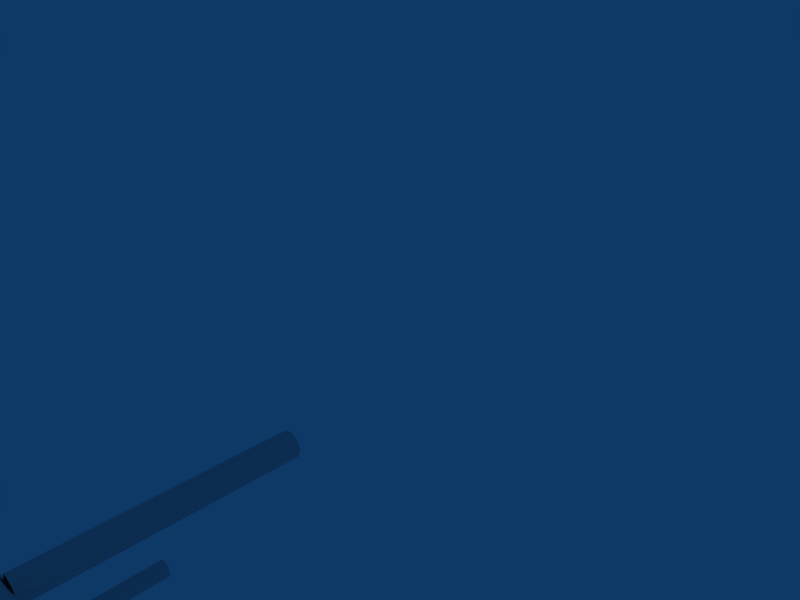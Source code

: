 # Source: neonarrow.blend  (saved by Blender 2.49.0; exported with 4.5.12 LTS)
import bpy
from mathutils import Matrix  # noqa: F401  (used for matrix-valued properties, if any)

bpy.ops.wm.read_factory_settings(use_empty=True)
scene = bpy.context.scene
scene.name = 'Scene'

# ---- collections
col_collection_1 = bpy.data.collections.new('Collection 1'); scene.collection.children.link(col_collection_1)

# ---- world
world_world = bpy.data.worlds.new('World'); scene.world = world_world
world_world.color = (0.05656, 0.2208, 0.4)
world_world.use_sun_shadow = False
world_world.sun_shadow_jitter_overblur = 0.0
world_world.cycles.sampling_method = 'MANUAL'
world_world.cycles.sample_map_resolution = 256

# ---- cameras
cam_camera = bpy.data.cameras.new('Camera')
cam_camera.passepartout_alpha = 0.2
cam_camera.clip_end = 100.0
cam_camera.lens = 35.0
cam_camera.ortho_scale = 7.314
cam_camera.show_passepartout = False
cam_camera.show_safe_areas = True
cam_camera.dof.focus_distance = 0.0
cam_camera.dof.aperture_fstop = 128.0

# ---- lights
light_spot = bpy.data.lights.new('Spot', 'POINT')
light_spot.transmission_factor = 0.0
light_spot.cutoff_distance = 30.0
light_spot.energy = 100.0
light_spot.shadow_buffer_clip_start = 1.001
light_spot.shadow_soft_size = 1.0
light_spot.shadow_maximum_resolution = 0.006
light_spot.use_absolute_resolution = True
light_spot.cycles.use_multiple_importance_sampling = False

# ---- meshes
me_tube = bpy.data.meshes.new('Tube')
me_tube.from_pydata([(43.44, -4.435, 13.95), (43.15, -3.728, 13.95), (43.44, -3.021, 13.95), (44.15, -2.728, 13.95), (44.85, -3.021, 13.95), (45.15, -3.728, 13.95), (44.85, -4.435, 13.95), (44.15, -4.728, 13.95), (43.02, -4.435, 14.96), (42.74, -3.728, 14.86), (43.02, -3.021, 14.96), (43.69, -2.728, 15.19), (44.35, -3.021, 15.42), (44.63, -3.728, 15.52), (44.35, -4.435, 15.42), (43.69, -4.728, 15.19), (42.19, -4.435, 15.76), (41.96, -3.728, 15.59), (42.19, -3.021, 15.76), (42.75, -2.728, 16.2), (43.3, -3.021, 16.63), (43.54, -3.728, 16.81), (43.3, -4.435, 16.63), (42.75, -4.728, 16.2), (40.73, -3.728, 15.99), (40.8, -4.435, 16.27), (40.8, -3.021, 16.27), (40.98, -2.728, 16.96), (41.15, -3.021, 17.64), (41.23, -3.728, 17.92), (41.15, -4.435, 17.64), (40.98, -4.728, 16.96), (37.6, -4.435, 16.48), (37.6, -3.728, 16.19), (37.6, -3.021, 16.48), (37.6, -2.728, 17.19), (37.61, -3.021, 17.89), (37.61, -3.728, 18.19), (37.61, -4.435, 17.89), (37.6, -4.728, 17.19), (15.99, -4.435, 15.32), (15.99, -3.728, 15.03), (15.99, -3.021, 15.32), (16.0, -2.728, 16.03), (16.0, -3.021, 16.74), (16.0, -3.728, 17.03), (16.0, -4.435, 16.74), (16.0, -4.728, 16.03), (-22.93, -4.435, 6.574), (-22.86, -3.728, 6.289), (-22.93, -3.021, 6.574), (-23.09, -2.728, 7.261), (-23.26, -3.021, 7.948), (-23.33, -3.728, 8.233), (-23.26, -4.435, 7.948), (-23.09, -4.728, 7.261), (-25.91, -4.435, 6.707), (-25.97, -3.728, 6.419), (-25.91, -3.021, 6.707), (-25.79, -2.728, 7.404), (-25.67, -3.021, 8.1), (-25.62, -3.728, 8.388), (-25.67, -4.435, 8.1), (-25.79, -4.728, 7.404), (-29.68, -3.728, 8.138), (-29.45, -4.435, 8.313), (-29.45, -3.021, 8.313), (-28.88, -2.728, 8.735), (-28.31, -3.021, 9.156), (-28.07, -3.728, 9.331), (-28.31, -4.435, 9.156), (-28.88, -4.728, 8.735), (-30.91, -3.728, 11.14), (-30.62, -4.435, 11.16), (-30.62, -3.021, 11.16), (-29.91, -2.728, 11.19), (-29.2, -3.021, 11.22), (-28.91, -3.728, 11.24), (-29.2, -4.435, 11.22), (-29.91, -4.728, 11.19), (-30.52, -3.728, 14.19), (-30.23, -4.435, 14.2), (-30.23, -3.021, 14.2), (-29.52, -2.728, 14.23), (-28.81, -3.021, 14.27), (-28.52, -3.728, 14.28), (-28.81, -4.435, 14.27), (-29.52, -4.728, 14.23), (-31.14, -3.728, 16.77), (-30.94, -4.435, 16.99), (-30.94, -3.021, 16.99), (-30.47, -2.728, 17.52), (-30.01, -3.021, 18.05), (-29.81, -3.728, 18.27), (-30.01, -4.435, 18.05), (-30.47, -4.728, 17.52), (-33.55, -4.435, 17.85), (-33.54, -3.728, 17.56), (-33.55, -3.021, 17.85), (-33.58, -2.728, 18.56), (-33.62, -3.021, 19.26), (-33.63, -3.728, 19.56), (-33.62, -4.435, 19.26), (-33.58, -4.728, 18.56), (-37.77, -4.435, 15.06), (-37.63, -3.728, 14.8), (-37.77, -3.021, 15.06), (-38.11, -2.728, 15.68), (-38.44, -3.021, 16.3), (-38.58, -3.728, 16.56), (-38.44, -4.435, 16.3), (-38.11, -4.728, 15.68), (-45.71, -4.435, 4.732), (-45.47, -3.728, 4.585), (-45.71, -3.021, 4.732), (-46.29, -2.728, 5.088), (-46.86, -3.021, 5.443), (-47.1, -3.728, 5.59), (-46.86, -4.435, 5.443), (-46.29, -4.728, 5.088), (-51.7, -4.435, -4.536), (-51.46, -3.728, -4.66), (-51.7, -3.021, -4.536), (-52.26, -2.728, -4.238), (-52.82, -3.021, -3.939), (-53.06, -3.728, -3.816), (-52.82, -4.435, -3.939), (-52.26, -4.728, -4.238), (-54.62, -4.435, -8.786), (-54.32, -3.728, -8.815), (-54.62, -3.021, -8.786), (-55.32, -2.728, -8.715), (-56.02, -3.021, -8.644), (-56.31, -3.728, -8.615), (-56.02, -4.435, -8.644), (-55.32, -4.728, -8.715), (-55.91, -4.728, -10.39), (-56.6, -4.435, -10.56), (-56.9, -3.728, -10.57), (-56.62, -3.021, -10.49), (-55.91, -2.728, -10.39), (-55.23, -3.021, -10.22), (-54.94, -3.728, -10.15), (-55.23, -4.435, -10.22), (-54.61, -4.728, -11.6), (-55.2, -4.435, -11.99), (-55.44, -3.728, -12.15), (-55.2, -3.021, -11.99), (-54.61, -2.728, -11.6), (-54.02, -3.021, -11.21), (-53.77, -3.728, -11.05), (-54.02, -4.435, -11.21), (-49.82, -4.728, -14.14), (-50.18, -4.435, -14.67), (-50.33, -3.728, -14.89), (-50.18, -3.021, -14.67), (-49.82, -2.728, -14.14), (-49.46, -3.021, -13.62), (-49.31, -3.728, -13.4), (-49.46, -4.435, -13.62), (-40.19, -4.728, -19.62), (-40.54, -4.435, -20.2), (-40.68, -3.728, -20.44), (-40.54, -3.021, -20.2), (-40.19, -2.728, -19.62), (-39.84, -3.021, -19.04), (-39.7, -3.728, -18.79), (-39.84, -4.435, -19.04), (-28.02, -4.728, -25.19), (-28.03, -4.435, -25.9), (-28.04, -3.728, -26.19), (-28.03, -3.021, -25.9), (-28.02, -2.728, -25.19), (-28.01, -3.021, -24.49), (-28.01, -3.728, -24.19), (-28.01, -4.435, -24.49), (-22.68, -4.728, -25.64), (-22.38, -4.435, -26.28), (-22.26, -3.728, -26.54), (-22.38, -3.021, -26.28), (-22.68, -2.728, -25.64), (-22.98, -3.021, -25.0), (-23.1, -3.728, -24.73), (-22.98, -4.435, -25.0), (-20.41, -4.728, -23.27), (-19.75, -4.435, -23.52), (-19.48, -3.728, -23.62), (-19.75, -3.021, -23.52), (-20.41, -2.728, -23.27), (-21.07, -3.021, -23.02), (-21.07, -4.435, -23.02), (-21.35, -3.728, -22.91), (-21.1, -4.728, -19.92), (-20.45, -4.435, -19.62), (-20.19, -3.728, -19.5), (-20.45, -3.021, -19.62), (-21.1, -2.728, -19.92), (-21.74, -3.021, -20.22), (-21.74, -4.435, -20.22), (-22.0, -3.728, -20.34), (-22.86, -4.728, -17.41), (-22.22, -4.435, -17.11), (-21.95, -3.728, -16.98), (-22.22, -3.021, -17.11), (-22.86, -2.728, -17.41), (-23.5, -3.021, -17.7), (-23.5, -4.435, -17.7), (-23.76, -3.728, -17.83), (-23.08, -4.728, -14.75), (-22.39, -4.435, -14.86), (-22.1, -3.728, -14.91), (-22.39, -3.021, -14.86), (-23.08, -2.728, -14.75), (-23.78, -3.021, -14.64), (-23.78, -4.435, -14.64), (-24.07, -3.728, -14.6), (-20.97, -4.728, -12.14), (-20.54, -4.435, -12.7), (-20.36, -3.728, -12.93), (-20.54, -3.021, -12.7), (-20.97, -2.728, -12.14), (-21.4, -3.021, -11.58), (-21.58, -3.728, -11.35), (-21.4, -4.435, -11.58), (-18.65, -4.728, -10.76), (-18.48, -4.435, -11.44), (-18.4, -3.728, -11.73), (-18.48, -3.021, -11.44), (-18.65, -2.728, -10.76), (-18.82, -3.021, -10.07), (-18.89, -3.728, -9.786), (-18.82, -4.435, -10.07), (16.0, -4.728, -7.419), (16.0, -4.435, -8.127), (16.0, -3.728, -8.419), (16.0, -3.021, -8.127), (16.0, -2.728, -7.419), (15.99, -3.021, -6.712), (15.99, -3.728, -6.419), (15.99, -4.435, -6.712), (37.6, -4.728, -8.574), (37.61, -4.435, -9.281), (37.61, -3.728, -9.574), (37.61, -3.021, -9.281), (37.6, -2.728, -8.574), (37.6, -3.021, -7.867), (37.6, -3.728, -7.574), (37.6, -4.435, -7.867), (40.98, -4.728, -8.344), (41.15, -4.435, -9.029), (41.23, -3.728, -9.312), (41.15, -3.021, -9.029), (40.98, -2.728, -8.344), (40.8, -3.021, -7.66), (40.8, -4.435, -7.66), (40.73, -3.728, -7.376), (42.75, -4.728, -7.587), (43.3, -4.435, -8.02), (43.54, -3.728, -8.2), (43.3, -3.021, -8.02), (42.75, -2.728, -7.587), (42.19, -3.021, -7.153), (41.96, -3.728, -6.974), (42.19, -4.435, -7.153), (43.69, -4.728, -6.577), (44.35, -4.435, -6.809), (44.63, -3.728, -6.906), (44.35, -3.021, -6.809), (43.69, -2.728, -6.577), (43.02, -3.021, -6.344), (42.74, -3.728, -6.248), (43.02, -4.435, -6.344), (44.15, -4.728, -5.337), (44.85, -4.435, -5.337), (45.15, -3.728, -5.337), (44.85, -3.021, -5.337), (44.15, -2.728, -5.337), (43.44, -3.021, -5.337), (43.15, -3.728, -5.337), (43.44, -4.435, -5.337), (44.15, -4.728, 4.306), (44.85, -4.435, 4.306), (45.15, -3.728, 4.306), (44.85, -3.021, 4.306), (44.15, -2.728, 4.306), (43.44, -3.021, 4.306), (43.15, -3.728, 4.306), (43.44, -4.435, 4.306), (39.17, 6.471, -8.766), (39.02, 6.471, -8.418), (39.17, 6.471, -8.069), (39.51, 6.471, -7.925), (39.86, 6.471, -8.069), (40.01, 6.471, -8.418), (39.86, 6.471, -8.766), (39.51, 6.471, -8.91), (39.17, -2.743, -8.766), (39.02, -2.743, -8.418), (39.17, -2.743, -8.069), (39.51, -2.743, -7.925), (39.86, -2.743, -8.069), (40.01, -2.743, -8.418), (39.86, -2.743, -8.766), (39.51, -2.743, -8.91), (39.66, -2.743, 16.51), (40.0, -2.743, 16.66), (40.15, -2.743, 17.0), (40.0, -2.743, 17.35), (39.66, -2.743, 17.5), (39.31, -2.743, 17.35), (39.16, -2.743, 17.0), (39.31, -2.743, 16.66), (39.66, 6.471, 16.51), (40.0, 6.471, 16.66), (40.15, 6.471, 17.0), (40.0, 6.471, 17.35), (39.66, 6.471, 17.5), (39.31, 6.471, 17.35), (39.16, 6.471, 17.0), (39.31, 6.471, 16.66), (12.05, 6.471, 14.96), (11.9, 6.471, 15.31), (12.05, 6.471, 15.66), (12.4, 6.471, 15.8), (12.75, 6.471, 15.66), (12.89, 6.471, 15.31), (12.75, 6.471, 14.96), (12.4, 6.471, 14.82), (12.05, -2.743, 14.96), (11.9, -2.743, 15.31), (12.05, -2.743, 15.66), (12.4, -2.743, 15.8), (12.75, -2.743, 15.66), (12.89, -2.743, 15.31), (12.75, -2.743, 14.96), (12.4, -2.743, 14.82), (-14.29, -2.743, 8.743), (-13.95, -2.743, 8.888), (-13.8, -2.743, 9.236), (-13.95, -2.743, 9.585), (-14.29, -2.743, 9.729), (-14.64, -2.743, 9.585), (-14.79, -2.743, 9.236), (-14.64, -2.743, 8.888), (-14.29, 6.471, 8.743), (-13.95, 6.471, 8.888), (-13.8, 6.471, 9.236), (-13.95, 6.471, 9.585), (-14.29, 6.471, 9.729), (-14.64, 6.471, 9.585), (-14.79, 6.471, 9.236), (-14.64, 6.471, 8.888), (-12.95, 6.471, -10.6), (-13.09, 6.471, -10.25), (-12.95, 6.471, -9.905), (-12.6, 6.471, -9.761), (-12.25, 6.471, -9.905), (-12.11, 6.471, -10.25), (-12.25, 6.471, -10.6), (-12.6, 6.471, -10.75), (-12.95, -2.743, -10.6), (-13.09, -2.743, -10.25), (-12.95, -2.743, -9.905), (-12.6, -2.743, -9.761), (-12.25, -2.743, -9.905), (-12.11, -2.743, -10.25), (-12.25, -2.743, -10.6), (-12.6, -2.743, -10.75), (-32.23, -2.743, 17.5), (-31.88, -2.743, 17.64), (-31.74, -2.743, 17.99), (-31.88, -2.743, 18.34), (-32.23, -2.743, 18.49), (-32.58, -2.743, 18.34), (-32.72, -2.743, 17.99), (-32.58, -2.743, 17.64), (-32.23, 6.471, 17.5), (-31.88, 6.471, 17.64), (-31.74, 6.471, 17.99), (-31.88, 6.471, 18.34), (-32.23, 6.471, 18.49), (-32.58, 6.471, 18.34), (-32.72, 6.471, 17.99), (-32.58, 6.471, 17.64), (-26.22, 6.471, -26.0), (-26.37, 6.471, -25.65), (-26.22, 6.471, -25.3), (-25.88, 6.471, -25.16), (-25.53, 6.471, -25.3), (-25.38, 6.471, -25.65), (-25.53, 6.471, -26.0), (-25.88, 6.471, -26.14), (-26.22, -2.743, -26.0), (-26.37, -2.743, -25.65), (-26.22, -2.743, -25.3), (-25.88, -2.743, -25.16), (-25.53, -2.743, -25.3), (-25.38, -2.743, -25.65), (-25.53, -2.743, -26.0), (-25.88, -2.743, -26.14), (-51.3, -2.743, -14.14), (-50.95, -2.743, -13.99), (-50.8, -2.743, -13.64), (-50.95, -2.743, -13.29), (-51.3, -2.743, -13.15), (-51.65, -2.743, -13.29), (-51.79, -2.743, -13.64), (-51.65, -2.743, -13.99), (-51.3, 6.471, -14.14), (-50.95, 6.471, -13.99), (-50.8, 6.471, -13.64), (-50.95, 6.471, -13.29), (-51.3, 6.471, -13.15), (-51.65, 6.471, -13.29), (-51.79, 6.471, -13.64), (-51.65, 6.471, -13.99), (-50.8, 6.471, -1.563), (-50.94, 6.471, -1.215), (-50.8, 6.471, -0.8665), (-50.45, 6.471, -0.7222), (-50.1, 6.471, -0.8665), (-49.96, 6.471, -1.215), (-50.1, 6.471, -1.563), (-50.45, 6.471, -1.708), (-50.8, -2.743, -1.563), (-50.94, -2.743, -1.215), (-50.8, -2.743, -0.8665), (-50.45, -2.743, -0.7222), (-50.1, -2.743, -0.8665), (-49.96, -2.743, -1.215), (-50.1, -2.743, -1.563), (-50.45, -2.743, -1.708)], [], [(423, 431, 424), (423, 424, 416), (422, 430, 431), (422, 431, 423), (421, 429, 430), (421, 430, 422), (420, 428, 429), (420, 429, 421), (419, 427, 428), (419, 428, 420), (418, 426, 427), (418, 427, 419), (417, 425, 426), (417, 426, 418), (416, 424, 425), (416, 425, 417), (415, 407, 406), (415, 406, 414), (414, 406, 405), (414, 405, 413), (413, 405, 404), (413, 404, 412), (412, 404, 403), (412, 403, 411), (411, 403, 402), (411, 402, 410), (410, 402, 401), (410, 401, 409), (409, 401, 400), (409, 400, 408), (408, 400, 407), (408, 407, 415), (391, 399, 392), (391, 392, 384), (390, 398, 399), (390, 399, 391), (389, 397, 398), (389, 398, 390), (388, 396, 397), (388, 397, 389), (387, 395, 396), (387, 396, 388), (386, 394, 395), (386, 395, 387), (385, 393, 394), (385, 394, 386), (384, 392, 393), (384, 393, 385), (383, 375, 374), (383, 374, 382), (382, 374, 373), (382, 373, 381), (381, 373, 372), (381, 372, 380), (380, 372, 371), (380, 371, 379), (379, 371, 370), (379, 370, 378), (378, 370, 369), (378, 369, 377), (377, 369, 368), (377, 368, 376), (376, 368, 375), (376, 375, 383), (359, 367, 360), (359, 360, 352), (358, 366, 367), (358, 367, 359), (357, 365, 366), (357, 366, 358), (356, 364, 365), (356, 365, 357), (355, 363, 364), (355, 364, 356), (354, 362, 363), (354, 363, 355), (353, 361, 362), (353, 362, 354), (352, 360, 361), (352, 361, 353), (351, 343, 342), (351, 342, 350), (350, 342, 341), (350, 341, 349), (349, 341, 340), (349, 340, 348), (348, 340, 339), (348, 339, 347), (347, 339, 338), (347, 338, 346), (346, 338, 337), (346, 337, 345), (345, 337, 336), (345, 336, 344), (344, 336, 343), (344, 343, 351), (327, 335, 328), (327, 328, 320), (326, 334, 335), (326, 335, 327), (325, 333, 334), (325, 334, 326), (324, 332, 333), (324, 333, 325), (323, 331, 332), (323, 332, 324), (322, 330, 331), (322, 331, 323), (321, 329, 330), (321, 330, 322), (320, 328, 329), (320, 329, 321), (319, 311, 310), (319, 310, 318), (318, 310, 309), (318, 309, 317), (317, 309, 308), (317, 308, 316), (316, 308, 307), (316, 307, 315), (315, 307, 306), (315, 306, 314), (314, 306, 305), (314, 305, 313), (313, 305, 304), (313, 304, 312), (312, 304, 311), (312, 311, 319), (295, 303, 296), (295, 296, 288), (294, 302, 303), (294, 303, 295), (293, 301, 302), (293, 302, 294), (292, 300, 301), (292, 301, 293), (291, 299, 300), (291, 300, 292), (290, 298, 299), (290, 299, 291), (289, 297, 298), (289, 298, 290), (288, 296, 297), (288, 297, 289), (287, 278, 279), (287, 286, 278), (286, 277, 278), (286, 285, 277), (285, 276, 277), (285, 284, 276), (284, 275, 276), (284, 283, 275), (283, 274, 275), (283, 282, 274), (282, 273, 274), (282, 281, 273), (281, 272, 273), (281, 280, 272), (279, 280, 287), (279, 272, 280), (278, 271, 279), (278, 270, 271), (277, 269, 278), (278, 269, 270), (276, 268, 277), (277, 268, 269), (275, 267, 276), (276, 267, 268), (274, 266, 275), (275, 266, 267), (273, 266, 274), (273, 265, 266), (272, 265, 273), (272, 264, 265), (279, 264, 272), (279, 271, 264), (270, 263, 271), (270, 262, 263), (269, 261, 270), (270, 261, 262), (268, 260, 269), (269, 260, 261), (267, 259, 268), (268, 259, 260), (266, 258, 267), (267, 258, 259), (265, 258, 266), (265, 257, 258), (264, 257, 265), (264, 256, 257), (271, 256, 264), (271, 263, 256), (262, 254, 263), (262, 255, 254), (261, 253, 262), (262, 253, 255), (260, 252, 261), (261, 252, 253), (259, 251, 260), (260, 251, 252), (258, 250, 259), (259, 250, 251), (257, 250, 258), (257, 249, 250), (256, 249, 257), (256, 248, 249), (263, 248, 256), (263, 254, 248), (255, 247, 254), (255, 246, 247), (253, 245, 255), (255, 245, 246), (252, 244, 253), (253, 244, 245), (251, 243, 252), (252, 243, 244), (250, 242, 251), (251, 242, 243), (249, 242, 250), (249, 241, 242), (248, 241, 249), (248, 240, 241), (254, 240, 248), (254, 247, 240), (246, 239, 247), (246, 238, 239), (245, 237, 246), (246, 237, 238), (244, 236, 245), (245, 236, 237), (243, 235, 244), (244, 235, 236), (242, 234, 243), (243, 234, 235), (241, 234, 242), (241, 233, 234), (240, 233, 241), (240, 232, 233), (247, 232, 240), (247, 239, 232), (238, 231, 239), (238, 230, 231), (237, 229, 238), (238, 229, 230), (236, 228, 237), (237, 228, 229), (235, 227, 236), (236, 227, 228), (234, 226, 235), (235, 226, 227), (233, 226, 234), (233, 225, 226), (232, 225, 233), (232, 224, 225), (239, 224, 232), (239, 231, 224), (230, 222, 231), (231, 222, 223), (229, 222, 230), (229, 221, 222), (228, 221, 229), (228, 220, 221), (227, 220, 228), (227, 219, 220), (226, 219, 227), (226, 218, 219), (225, 217, 226), (226, 217, 218), (224, 216, 225), (225, 216, 217), (231, 223, 224), (224, 223, 216), (222, 214, 223), (222, 215, 214), (221, 213, 222), (222, 213, 215), (220, 212, 221), (221, 212, 213), (219, 211, 220), (220, 211, 212), (218, 210, 219), (219, 210, 211), (217, 210, 218), (217, 209, 210), (216, 209, 217), (216, 208, 209), (223, 208, 216), (223, 214, 208), (215, 206, 214), (215, 207, 206), (213, 205, 215), (215, 205, 207), (212, 204, 213), (213, 204, 205), (211, 203, 212), (212, 203, 204), (210, 202, 211), (211, 202, 203), (209, 202, 210), (209, 201, 202), (208, 201, 209), (208, 200, 201), (214, 200, 208), (214, 206, 200), (207, 199, 206), (206, 199, 198), (205, 199, 207), (205, 197, 199), (204, 197, 205), (204, 196, 197), (203, 196, 204), (203, 195, 196), (202, 195, 203), (202, 194, 195), (201, 193, 202), (202, 193, 194), (200, 192, 201), (201, 192, 193), (206, 198, 200), (200, 198, 192), (199, 191, 198), (198, 191, 190), (197, 191, 199), (197, 189, 191), (196, 189, 197), (196, 188, 189), (195, 188, 196), (195, 187, 188), (194, 187, 195), (194, 186, 187), (193, 185, 194), (194, 185, 186), (192, 184, 193), (193, 184, 185), (198, 190, 192), (192, 190, 184), (191, 183, 190), (191, 182, 183), (189, 181, 191), (191, 181, 182), (188, 180, 189), (189, 180, 181), (187, 179, 188), (188, 179, 180), (186, 178, 187), (187, 178, 179), (185, 178, 186), (185, 177, 178), (184, 177, 185), (184, 176, 177), (190, 176, 184), (190, 183, 176), (182, 175, 183), (182, 174, 175), (181, 173, 182), (182, 173, 174), (180, 172, 181), (181, 172, 173), (179, 171, 180), (180, 171, 172), (178, 170, 179), (179, 170, 171), (177, 170, 178), (177, 169, 170), (176, 169, 177), (176, 168, 169), (183, 168, 176), (183, 175, 168), (174, 167, 175), (174, 166, 167), (173, 165, 174), (174, 165, 166), (172, 164, 173), (173, 164, 165), (171, 163, 172), (172, 163, 164), (170, 162, 171), (171, 162, 163), (169, 162, 170), (169, 161, 162), (168, 161, 169), (168, 160, 161), (175, 160, 168), (175, 167, 160), (166, 158, 167), (167, 158, 159), (165, 158, 166), (165, 157, 158), (164, 157, 165), (164, 156, 157), (163, 156, 164), (163, 155, 156), (162, 155, 163), (162, 154, 155), (161, 153, 162), (162, 153, 154), (160, 152, 161), (161, 152, 153), (167, 159, 160), (160, 159, 152), (158, 150, 159), (159, 150, 151), (157, 150, 158), (157, 149, 150), (156, 149, 157), (156, 148, 149), (155, 148, 156), (155, 147, 148), (154, 147, 155), (154, 146, 147), (153, 145, 154), (154, 145, 146), (152, 144, 153), (153, 144, 145), (159, 151, 152), (152, 151, 144), (150, 142, 151), (151, 142, 143), (149, 142, 150), (149, 141, 142), (148, 141, 149), (148, 140, 141), (147, 140, 148), (147, 139, 140), (146, 139, 147), (146, 138, 139), (145, 137, 146), (146, 137, 138), (144, 136, 145), (145, 136, 137), (151, 143, 144), (144, 143, 136), (128, 135, 143), (135, 136, 143), (135, 134, 136), (134, 137, 136), (134, 133, 137), (133, 138, 137), (133, 132, 139), (133, 139, 138), (132, 131, 140), (132, 140, 139), (131, 130, 141), (131, 141, 140), (130, 129, 142), (130, 142, 141), (129, 128, 142), (128, 143, 142), (120, 127, 128), (127, 135, 128), (127, 126, 135), (126, 134, 135), (126, 125, 134), (125, 133, 134), (125, 124, 132), (125, 132, 133), (124, 123, 131), (124, 131, 132), (123, 122, 130), (123, 130, 131), (122, 121, 129), (122, 129, 130), (121, 120, 129), (120, 128, 129), (112, 119, 120), (119, 127, 120), (119, 118, 127), (118, 126, 127), (118, 117, 126), (117, 125, 126), (117, 116, 124), (117, 124, 125), (116, 115, 123), (116, 123, 124), (115, 114, 122), (115, 122, 123), (114, 113, 121), (114, 121, 122), (113, 112, 121), (112, 120, 121), (104, 111, 119), (104, 119, 112), (111, 110, 118), (111, 118, 119), (110, 109, 117), (110, 117, 118), (109, 108, 117), (108, 116, 117), (108, 107, 116), (107, 115, 116), (107, 106, 115), (106, 114, 115), (106, 105, 114), (105, 113, 114), (105, 104, 112), (105, 112, 113), (96, 103, 111), (96, 111, 104), (103, 102, 110), (103, 110, 111), (102, 101, 109), (102, 109, 110), (101, 100, 109), (100, 108, 109), (100, 99, 108), (99, 107, 108), (99, 98, 107), (98, 106, 107), (98, 97, 106), (97, 105, 106), (97, 96, 104), (97, 104, 105), (89, 95, 103), (89, 103, 96), (95, 94, 102), (95, 102, 103), (94, 93, 101), (94, 101, 102), (93, 92, 101), (92, 100, 101), (92, 91, 100), (91, 99, 100), (91, 90, 99), (90, 98, 99), (90, 88, 98), (88, 97, 98), (88, 89, 96), (88, 96, 97), (81, 87, 89), (87, 95, 89), (87, 86, 95), (86, 94, 95), (86, 85, 94), (85, 93, 94), (85, 84, 92), (85, 92, 93), (84, 83, 91), (84, 91, 92), (83, 82, 90), (83, 90, 91), (82, 80, 88), (82, 88, 90), (80, 81, 88), (81, 89, 88), (73, 79, 81), (79, 87, 81), (79, 78, 87), (78, 86, 87), (78, 77, 86), (77, 85, 86), (77, 76, 84), (77, 84, 85), (76, 75, 83), (76, 83, 84), (75, 74, 82), (75, 82, 83), (74, 72, 80), (74, 80, 82), (72, 73, 80), (73, 81, 80), (65, 71, 79), (65, 79, 73), (71, 70, 78), (71, 78, 79), (70, 69, 77), (70, 77, 78), (69, 68, 77), (68, 76, 77), (68, 67, 76), (67, 75, 76), (67, 66, 75), (66, 74, 75), (66, 64, 74), (64, 72, 74), (64, 65, 73), (64, 73, 72), (56, 63, 71), (56, 71, 65), (63, 62, 70), (63, 70, 71), (62, 61, 69), (62, 69, 70), (61, 60, 69), (60, 68, 69), (60, 59, 68), (59, 67, 68), (59, 58, 67), (58, 66, 67), (58, 57, 66), (57, 64, 66), (57, 56, 65), (57, 65, 64), (48, 55, 56), (55, 63, 56), (55, 54, 63), (54, 62, 63), (54, 53, 62), (53, 61, 62), (53, 52, 60), (53, 60, 61), (52, 51, 59), (52, 59, 60), (51, 50, 58), (51, 58, 59), (50, 49, 57), (50, 57, 58), (49, 48, 57), (48, 56, 57), (40, 47, 55), (40, 55, 48), (47, 46, 54), (47, 54, 55), (46, 45, 53), (46, 53, 54), (45, 44, 53), (44, 52, 53), (44, 43, 52), (43, 51, 52), (43, 42, 51), (42, 50, 51), (42, 41, 50), (41, 49, 50), (41, 40, 48), (41, 48, 49), (32, 39, 47), (32, 47, 40), (39, 38, 46), (39, 46, 47), (38, 37, 45), (38, 45, 46), (37, 36, 45), (36, 44, 45), (36, 35, 44), (35, 43, 44), (35, 34, 43), (34, 42, 43), (34, 33, 42), (33, 41, 42), (33, 32, 40), (33, 40, 41), (25, 31, 39), (25, 39, 32), (31, 30, 38), (31, 38, 39), (30, 29, 37), (30, 37, 38), (29, 28, 37), (28, 36, 37), (28, 27, 36), (27, 35, 36), (27, 26, 35), (26, 34, 35), (26, 24, 34), (24, 33, 34), (24, 25, 32), (24, 32, 33), (16, 23, 31), (16, 31, 25), (23, 22, 30), (23, 30, 31), (22, 21, 29), (22, 29, 30), (21, 20, 29), (20, 28, 29), (20, 19, 28), (19, 27, 28), (19, 18, 27), (18, 26, 27), (18, 17, 26), (17, 24, 26), (17, 16, 25), (17, 25, 24), (8, 15, 23), (8, 23, 16), (15, 14, 22), (15, 22, 23), (14, 13, 21), (14, 21, 22), (13, 12, 21), (12, 20, 21), (12, 11, 20), (11, 19, 20), (11, 10, 19), (10, 18, 19), (10, 9, 18), (9, 17, 18), (9, 8, 16), (9, 16, 17), (0, 7, 15), (0, 15, 8), (7, 6, 14), (7, 14, 15), (6, 5, 13), (6, 13, 14), (5, 4, 13), (4, 12, 13), (4, 3, 12), (3, 11, 12), (3, 2, 11), (2, 10, 11), (2, 1, 10), (1, 9, 10), (1, 0, 8), (1, 8, 9), (0, 287, 280), (0, 280, 7), (281, 6, 7), (281, 7, 280), (282, 5, 6), (282, 6, 281), (283, 4, 5), (283, 5, 282), (284, 3, 4), (284, 4, 283), (285, 2, 3), (285, 3, 284), (286, 1, 2), (286, 2, 285), (287, 0, 1), (287, 1, 286)])
me_tube.polygons.foreach_set('use_smooth', [True] * 720)
_uv = me_tube.uv_layers.new(name='UVTex')
_uv.uv.foreach_set('vector', [0.09543, 0.3647, 0.09543, 0.03435, 0.1079, 0.03435, 0.09543, 0.3647, 0.1079, 0.03435, 0.1079, 0.3647, 0.08294, 0.3647, 0.08294, 0.03435, 0.09543, 0.03435, 0.08294, 0.3647, 0.09543, 0.03435, 0.09543, 0.3647, 0.07777, 0.3647, 0.07777, 0.03435, 0.08294, 0.03435, 0.07777, 0.3647, 0.08294, 0.03435, 0.08294, 0.3647, 0.08294, 0.3647, 0.08294, 0.03435, 0.07777, 0.03435, 0.08294, 0.3647, 0.07777, 0.03435, 0.07777, 0.3647, 0.09543, 0.3647, 0.09543, 0.03435, 0.08294, 0.03435, 0.09543, 0.3647, 0.08294, 0.03435, 0.08294, 0.3647, 0.1079, 0.3647, 0.1079, 0.03435, 0.09543, 0.03435, 0.1079, 0.3647, 0.09543, 0.03435, 0.09543, 0.3647, 0.1131, 0.3647, 0.1131, 0.03435, 0.1079, 0.03435, 0.1131, 0.3647, 0.1079, 0.03435, 0.1079, 0.3647, 0.1079, 0.3647, 0.1079, 0.03435, 0.1131, 0.03435, 0.1079, 0.3647, 0.1131, 0.03435, 0.1131, 0.3647, 0.1079, 0.3647, 0.1079, 0.03435, 0.1131, 0.03435, 0.1079, 0.3647, 0.1131, 0.03435, 0.1131, 0.3647, 0.1131, 0.3647, 0.1131, 0.03435, 0.1079, 0.03435, 0.1131, 0.3647, 0.1079, 0.03435, 0.1079, 0.3647, 0.1079, 0.3647, 0.1079, 0.03435, 0.09543, 0.03435, 0.1079, 0.3647, 0.09543, 0.03435, 0.09543, 0.3647, 0.09543, 0.3647, 0.09543, 0.03435, 0.08294, 0.03435, 0.09543, 0.3647, 0.08294, 0.03435, 0.08294, 0.3647, 0.08294, 0.3647, 0.08294, 0.03435, 0.07777, 0.03435, 0.08294, 0.3647, 0.07777, 0.03435, 0.07777, 0.3647, 0.07777, 0.3647, 0.07777, 0.03435, 0.08294, 0.03435, 0.07777, 0.3647, 0.08294, 0.03435, 0.08294, 0.3647, 0.08294, 0.3647, 0.08294, 0.03435, 0.09543, 0.03435, 0.08294, 0.3647, 0.09543, 0.03435, 0.09543, 0.3647, 0.09543, 0.3647, 0.09543, 0.03435, 0.1079, 0.03435, 0.09543, 0.3647, 0.1079, 0.03435, 0.1079, 0.3647, 0.09543, 0.3647, 0.09543, 0.03435, 0.1079, 0.03435, 0.09543, 0.3647, 0.1079, 0.03435, 0.1079, 0.3647, 0.08294, 0.3647, 0.08294, 0.03435, 0.09543, 0.03435, 0.08294, 0.3647, 0.09543, 0.03435, 0.09543, 0.3647, 0.07777, 0.3647, 0.07777, 0.03435, 0.08294, 0.03435, 0.07777, 0.3647, 0.08294, 0.03435, 0.08294, 0.3647, 0.08294, 0.3647, 0.08294, 0.03435, 0.07777, 0.03435, 0.08294, 0.3647, 0.07777, 0.03435, 0.07777, 0.3647, 0.09543, 0.3647, 0.09543, 0.03435, 0.08294, 0.03435, 0.09543, 0.3647, 0.08294, 0.03435, 0.08294, 0.3647, 0.1079, 0.3647, 0.1079, 0.03435, 0.09543, 0.03435, 0.1079, 0.3647, 0.09543, 0.03435, 0.09543, 0.3647, 0.1131, 0.3647, 0.1131, 0.03435, 0.1079, 0.03435, 0.1131, 0.3647, 0.1079, 0.03435, 0.1079, 0.3647, 0.1079, 0.3647, 0.1079, 0.03435, 0.1131, 0.03435, 0.1079, 0.3647, 0.1131, 0.03435, 0.1131, 0.3647, 0.1079, 0.3647, 0.1079, 0.03435, 0.1131, 0.03435, 0.1079, 0.3647, 0.1131, 0.03435, 0.1131, 0.3647, 0.1131, 0.3647, 0.1131, 0.03435, 0.1079, 0.03435, 0.1131, 0.3647, 0.1079, 0.03435, 0.1079, 0.3647, 0.1079, 0.3647, 0.1079, 0.03435, 0.09543, 0.03435, 0.1079, 0.3647, 0.09543, 0.03435, 0.09543, 0.3647, 0.09543, 0.3647, 0.09543, 0.03435, 0.08294, 0.03435, 0.09543, 0.3647, 0.08294, 0.03435, 0.08294, 0.3647, 0.08294, 0.3647, 0.08294, 0.03435, 0.07777, 0.03435, 0.08294, 0.3647, 0.07777, 0.03435, 0.07777, 0.3647, 0.07777, 0.3647, 0.07777, 0.03435, 0.08294, 0.03435, 0.07777, 0.3647, 0.08294, 0.03435, 0.08294, 0.3647, 0.08294, 0.3647, 0.08294, 0.03435, 0.09543, 0.03435, 0.08294, 0.3647, 0.09543, 0.03435, 0.09543, 0.3647, 0.09543, 0.3647, 0.09543, 0.03435, 0.1079, 0.03435, 0.09543, 0.3647, 0.1079, 0.03435, 0.1079, 0.3647, 0.09543, 0.3647, 0.09543, 0.03435, 0.1079, 0.03435, 0.09543, 0.3647, 0.1079, 0.03435, 0.1079, 0.3647, 0.08294, 0.3647, 0.08294, 0.03435, 0.09543, 0.03435, 0.08294, 0.3647, 0.09543, 0.03435, 0.09543, 0.3647, 0.07777, 0.3647, 0.07777, 0.03435, 0.08294, 0.03435, 0.07777, 0.3647, 0.08294, 0.03435, 0.08294, 0.3647, 0.08294, 0.3647, 0.08294, 0.03435, 0.07777, 0.03435, 0.08294, 0.3647, 0.07777, 0.03435, 0.07777, 0.3647, 0.09543, 0.3647, 0.09543, 0.03435, 0.08294, 0.03435, 0.09543, 0.3647, 0.08294, 0.03435, 0.08294, 0.3647, 0.1079, 0.3647, 0.1079, 0.03435, 0.09543, 0.03435, 0.1079, 0.3647, 0.09543, 0.03435, 0.09543, 0.3647, 0.1131, 0.3647, 0.1131, 0.03435, 0.1079, 0.03435, 0.1131, 0.3647, 0.1079, 0.03435, 0.1079, 0.3647, 0.1079, 0.3647, 0.1079, 0.03435, 0.1131, 0.03435, 0.1079, 0.3647, 0.1131, 0.03435, 0.1131, 0.3647, 0.1079, 0.3647, 0.1079, 0.03435, 0.1131, 0.03435, 0.1079, 0.3647, 0.1131, 0.03435, 0.1131, 0.3647, 0.1131, 0.3647, 0.1131, 0.03435, 0.1079, 0.03435, 0.1131, 0.3647, 0.1079, 0.03435, 0.1079, 0.3647, 0.1079, 0.3647, 0.1079, 0.03435, 0.09543, 0.03435, 0.1079, 0.3647, 0.09543, 0.03435, 0.09543, 0.3647, 0.09543, 0.3647, 0.09543, 0.03435, 0.08294, 0.03435, 0.09543, 0.3647, 0.08294, 0.03435, 0.08294, 0.3647, 0.08294, 0.3647, 0.08294, 0.03435, 0.07777, 0.03435, 0.08294, 0.3647, 0.07777, 0.03435, 0.07777, 0.3647, 0.07777, 0.3647, 0.07777, 0.03435, 0.08294, 0.03435, 0.07777, 0.3647, 0.08294, 0.03435, 0.08294, 0.3647, 0.08294, 0.3647, 0.08294, 0.03435, 0.09543, 0.03435, 0.08294, 0.3647, 0.09543, 0.03435, 0.09543, 0.3647, 0.09543, 0.3647, 0.09543, 0.03435, 0.1079, 0.03435, 0.09543, 0.3647, 0.1079, 0.03435, 0.1079, 0.3647, 0.09543, 0.3647, 0.09543, 0.03435, 0.1079, 0.03435, 0.09543, 0.3647, 0.1079, 0.03435, 0.1079, 0.3647, 0.08294, 0.3647, 0.08294, 0.03435, 0.09543, 0.03435, 0.08294, 0.3647, 0.09543, 0.03435, 0.09543, 0.3647, 0.07777, 0.3647, 0.07777, 0.03435, 0.08294, 0.03435, 0.07777, 0.3647, 0.08294, 0.03435, 0.08294, 0.3647, 0.08294, 0.3647, 0.08294, 0.03435, 0.07777, 0.03435, 0.08294, 0.3647, 0.07777, 0.03435, 0.07777, 0.3647, 0.09543, 0.3647, 0.09543, 0.03435, 0.08294, 0.03435, 0.09543, 0.3647, 0.08294, 0.03435, 0.08294, 0.3647, 0.1079, 0.3647, 0.1079, 0.03435, 0.09543, 0.03435, 0.1079, 0.3647, 0.09543, 0.03435, 0.09543, 0.3647, 0.1131, 0.3647, 0.1131, 0.03435, 0.1079, 0.03435, 0.1131, 0.3647, 0.1079, 0.03435, 0.1079, 0.3647, 0.1079, 0.3647, 0.1079, 0.03435, 0.1131, 0.03435, 0.1079, 0.3647, 0.1131, 0.03435, 0.1131, 0.3647, 0.1079, 0.3647, 0.1079, 0.03435, 0.1131, 0.03435, 0.1079, 0.3647, 0.1131, 0.03435, 0.1131, 0.3647, 0.1131, 0.3647, 0.1131, 0.03435, 0.1079, 0.03435, 0.1131, 0.3647, 0.1079, 0.03435, 0.1079, 0.3647, 0.1079, 0.3647, 0.1079, 0.03435, 0.09543, 0.03435, 0.1079, 0.3647, 0.09543, 0.03435, 0.09543, 0.3647, 0.09543, 0.3647, 0.09543, 0.03435, 0.08294, 0.03435, 0.09543, 0.3647, 0.08294, 0.03435, 0.08294, 0.3647, 0.08294, 0.3647, 0.08294, 0.03435, 0.07777, 0.03435, 0.08294, 0.3647, 0.07777, 0.03435, 0.07777, 0.3647, 0.07777, 0.3647, 0.07777, 0.03435, 0.08294, 0.03435, 0.07777, 0.3647, 0.08294, 0.03435, 0.08294, 0.3647, 0.08294, 0.3647, 0.08294, 0.03435, 0.09543, 0.03435, 0.08294, 0.3647, 0.09543, 0.03435, 0.09543, 0.3647, 0.09543, 0.3647, 0.09543, 0.03435, 0.1079, 0.03435, 0.09543, 0.3647, 0.1079, 0.03435, 0.1079, 0.3647, 0.09543, 0.3647, 0.09543, 0.03435, 0.1079, 0.03435, 0.09543, 0.3647, 0.1079, 0.03435, 0.1079, 0.3647, 0.08294, 0.3647, 0.08294, 0.03435, 0.09543, 0.03435, 0.08294, 0.3647, 0.09543, 0.03435, 0.09543, 0.3647, 0.07777, 0.3647, 0.07777, 0.03435, 0.08294, 0.03435, 0.07777, 0.3647, 0.08294, 0.03435, 0.08294, 0.3647, 0.08294, 0.3647, 0.08294, 0.03435, 0.07777, 0.03435, 0.08294, 0.3647, 0.07777, 0.03435, 0.07777, 0.3647, 0.09543, 0.3647, 0.09543, 0.03435, 0.08294, 0.03435, 0.09543, 0.3647, 0.08294, 0.03435, 0.08294, 0.3647, 0.1079, 0.3647, 0.1079, 0.03435, 0.09543, 0.03435, 0.1079, 0.3647, 0.09543, 0.03435, 0.09543, 0.3647, 0.1131, 0.3647, 0.1131, 0.03435, 0.1079, 0.03435, 0.1131, 0.3647, 0.1079, 0.03435, 0.1079, 0.3647, 0.1079, 0.3647, 0.1079, 0.03435, 0.1131, 0.03435, 0.1079, 0.3647, 0.1131, 0.03435, 0.1131, 0.3647, 0.03466, 0.795, 0.03742, 0.7042, 0.03466, 0.7042, 0.03466, 0.795, 0.03742, 0.795, 0.03742, 0.7042, 0.03742, 0.795, 0.03466, 0.7042, 0.03742, 0.7042, 0.03742, 0.795, 0.03466, 0.795, 0.03466, 0.7042, 0.03466, 0.795, 0.028, 0.7042, 0.03466, 0.7042, 0.03466, 0.795, 0.028, 0.795, 0.028, 0.7042, 0.028, 0.795, 0.02135, 0.7042, 0.028, 0.7042, 0.028, 0.795, 0.02135, 0.795, 0.02135, 0.7042, 0.02135, 0.795, 0.01859, 0.7042, 0.02135, 0.7042, 0.02135, 0.795, 0.01859, 0.795, 0.01859, 0.7042, 0.01859, 0.795, 0.02135, 0.7042, 0.01859, 0.7042, 0.01859, 0.795, 0.02135, 0.795, 0.02135, 0.7042, 0.02135, 0.795, 0.028, 0.7042, 0.02135, 0.7042, 0.02135, 0.795, 0.028, 0.795, 0.028, 0.7042, 0.03466, 0.7042, 0.028, 0.795, 0.03466, 0.795, 0.03466, 0.7042, 0.028, 0.7042, 0.028, 0.795, 0.03742, 0.7042, 0.03861, 0.6948, 0.03466, 0.7042, 0.03742, 0.7042, 0.04122, 0.6957, 0.03861, 0.6948, 0.03466, 0.7042, 0.03861, 0.6948, 0.03742, 0.7042, 0.03742, 0.7042, 0.03861, 0.6948, 0.04122, 0.6957, 0.028, 0.7042, 0.03233, 0.6926, 0.03466, 0.7042, 0.03466, 0.7042, 0.03233, 0.6926, 0.03861, 0.6948, 0.02135, 0.7042, 0.02604, 0.6904, 0.028, 0.7042, 0.028, 0.7042, 0.02604, 0.6904, 0.03233, 0.6926, 0.01859, 0.7042, 0.02344, 0.6895, 0.02135, 0.7042, 0.02135, 0.7042, 0.02344, 0.6895, 0.02604, 0.6904, 0.02135, 0.7042, 0.02344, 0.6895, 0.01859, 0.7042, 0.02135, 0.7042, 0.02604, 0.6904, 0.02344, 0.6895, 0.028, 0.7042, 0.02604, 0.6904, 0.02135, 0.7042, 0.028, 0.7042, 0.03233, 0.6926, 0.02604, 0.6904, 0.03466, 0.7042, 0.03233, 0.6926, 0.028, 0.7042, 0.03466, 0.7042, 0.03861, 0.6948, 0.03233, 0.6926, 0.04122, 0.6957, 0.04645, 0.6871, 0.03861, 0.6948, 0.04122, 0.6957, 0.04863, 0.6888, 0.04645, 0.6871, 0.03861, 0.6948, 0.04645, 0.6871, 0.04122, 0.6957, 0.04122, 0.6957, 0.04645, 0.6871, 0.04863, 0.6888, 0.03233, 0.6926, 0.04119, 0.6831, 0.03861, 0.6948, 0.03861, 0.6948, 0.04119, 0.6831, 0.04645, 0.6871, 0.02604, 0.6904, 0.03593, 0.679, 0.03233, 0.6926, 0.03233, 0.6926, 0.03593, 0.679, 0.04119, 0.6831, 0.02344, 0.6895, 0.03375, 0.6773, 0.02604, 0.6904, 0.02604, 0.6904, 0.03375, 0.6773, 0.03593, 0.679, 0.02604, 0.6904, 0.03375, 0.6773, 0.02344, 0.6895, 0.02604, 0.6904, 0.03593, 0.679, 0.03375, 0.6773, 0.03233, 0.6926, 0.03593, 0.679, 0.02604, 0.6904, 0.03233, 0.6926, 0.04119, 0.6831, 0.03593, 0.679, 0.03861, 0.6948, 0.04119, 0.6831, 0.03233, 0.6926, 0.03861, 0.6948, 0.04645, 0.6871, 0.04119, 0.6831, 0.04863, 0.6888, 0.0595, 0.6824, 0.04645, 0.6871, 0.04863, 0.6888, 0.06019, 0.685, 0.0595, 0.6824, 0.04645, 0.6871, 0.0595, 0.6824, 0.04863, 0.6888, 0.04863, 0.6888, 0.0595, 0.6824, 0.06019, 0.685, 0.04119, 0.6831, 0.05783, 0.6759, 0.04645, 0.6871, 0.04645, 0.6871, 0.05783, 0.6759, 0.0595, 0.6824, 0.03593, 0.679, 0.05616, 0.6695, 0.04119, 0.6831, 0.04119, 0.6831, 0.05616, 0.6695, 0.05783, 0.6759, 0.03375, 0.6773, 0.05547, 0.6668, 0.03593, 0.679, 0.03593, 0.679, 0.05547, 0.6668, 0.05616, 0.6695, 0.03593, 0.679, 0.05547, 0.6668, 0.03375, 0.6773, 0.03593, 0.679, 0.05616, 0.6695, 0.05547, 0.6668, 0.04119, 0.6831, 0.05616, 0.6695, 0.03593, 0.679, 0.04119, 0.6831, 0.05783, 0.6759, 0.05616, 0.6695, 0.04645, 0.6871, 0.05783, 0.6759, 0.04119, 0.6831, 0.04645, 0.6871, 0.0595, 0.6824, 0.05783, 0.6759, 0.06019, 0.685, 0.08963, 0.6804, 0.0595, 0.6824, 0.06019, 0.685, 0.08965, 0.6832, 0.08963, 0.6804, 0.0595, 0.6824, 0.08963, 0.6804, 0.06019, 0.685, 0.06019, 0.685, 0.08963, 0.6804, 0.08965, 0.6832, 0.05783, 0.6759, 0.0896, 0.6738, 0.0595, 0.6824, 0.0595, 0.6824, 0.0896, 0.6738, 0.08963, 0.6804, 0.05616, 0.6695, 0.08957, 0.6671, 0.05783, 0.6759, 0.05783, 0.6759, 0.08957, 0.6671, 0.0896, 0.6738, 0.05547, 0.6668, 0.08956, 0.6643, 0.05616, 0.6695, 0.05616, 0.6695, 0.08956, 0.6643, 0.08957, 0.6671, 0.05616, 0.6695, 0.08956, 0.6643, 0.05547, 0.6668, 0.05616, 0.6695, 0.08957, 0.6671, 0.08956, 0.6643, 0.05783, 0.6759, 0.08957, 0.6671, 0.05616, 0.6695, 0.05783, 0.6759, 0.0896, 0.6738, 0.08957, 0.6671, 0.0595, 0.6824, 0.0896, 0.6738, 0.05783, 0.6759, 0.0595, 0.6824, 0.08963, 0.6804, 0.0896, 0.6738, 0.08965, 0.6832, 0.2931, 0.6913, 0.08963, 0.6804, 0.08965, 0.6832, 0.2931, 0.694, 0.2931, 0.6913, 0.08963, 0.6804, 0.2931, 0.6913, 0.08965, 0.6832, 0.08965, 0.6832, 0.2931, 0.6913, 0.2931, 0.694, 0.0896, 0.6738, 0.2931, 0.6846, 0.08963, 0.6804, 0.08963, 0.6804, 0.2931, 0.6846, 0.2931, 0.6913, 0.08957, 0.6671, 0.293, 0.678, 0.0896, 0.6738, 0.0896, 0.6738, 0.293, 0.678, 0.2931, 0.6846, 0.08956, 0.6643, 0.293, 0.6752, 0.08957, 0.6671, 0.08957, 0.6671, 0.293, 0.6752, 0.293, 0.678, 0.08957, 0.6671, 0.293, 0.6752, 0.08956, 0.6643, 0.08957, 0.6671, 0.293, 0.678, 0.293, 0.6752, 0.0896, 0.6738, 0.293, 0.678, 0.08957, 0.6671, 0.0896, 0.6738, 0.2931, 0.6846, 0.293, 0.678, 0.08963, 0.6804, 0.2931, 0.6846, 0.0896, 0.6738, 0.08963, 0.6804, 0.2931, 0.6913, 0.2931, 0.6846, 0.2931, 0.694, 0.6209, 0.6597, 0.2931, 0.6913, 0.2931, 0.694, 0.6216, 0.6623, 0.6209, 0.6597, 0.2931, 0.6913, 0.6209, 0.6597, 0.2931, 0.694, 0.2931, 0.694, 0.6209, 0.6597, 0.6216, 0.6623, 0.2931, 0.6846, 0.6193, 0.6532, 0.2931, 0.6913, 0.2931, 0.6913, 0.6193, 0.6532, 0.6209, 0.6597, 0.293, 0.678, 0.6176, 0.6468, 0.2931, 0.6846, 0.2931, 0.6846, 0.6176, 0.6468, 0.6193, 0.6532, 0.293, 0.6752, 0.617, 0.6441, 0.293, 0.678, 0.293, 0.678, 0.617, 0.6441, 0.6176, 0.6468, 0.293, 0.678, 0.617, 0.6441, 0.293, 0.6752, 0.293, 0.678, 0.6176, 0.6468, 0.617, 0.6441, 0.2931, 0.6846, 0.6176, 0.6468, 0.293, 0.678, 0.2931, 0.6846, 0.6193, 0.6532, 0.6176, 0.6468, 0.2931, 0.6913, 0.6193, 0.6532, 0.2931, 0.6846, 0.2931, 0.6913, 0.6209, 0.6597, 0.6193, 0.6532, 0.6216, 0.6623, 0.6469, 0.6477, 0.6209, 0.6597, 0.6209, 0.6597, 0.6469, 0.6477, 0.6452, 0.6455, 0.6209, 0.6597, 0.6469, 0.6477, 0.6216, 0.6623, 0.6209, 0.6597, 0.6452, 0.6455, 0.6469, 0.6477, 0.6193, 0.6532, 0.6452, 0.6455, 0.6209, 0.6597, 0.6193, 0.6532, 0.6411, 0.6402, 0.6452, 0.6455, 0.6176, 0.6468, 0.6411, 0.6402, 0.6193, 0.6532, 0.6176, 0.6468, 0.6371, 0.6349, 0.6411, 0.6402, 0.617, 0.6441, 0.6371, 0.6349, 0.6176, 0.6468, 0.617, 0.6441, 0.6354, 0.6328, 0.6371, 0.6349, 0.6176, 0.6468, 0.6371, 0.6349, 0.617, 0.6441, 0.617, 0.6441, 0.6371, 0.6349, 0.6354, 0.6328, 0.6193, 0.6532, 0.6411, 0.6402, 0.6176, 0.6468, 0.6176, 0.6468, 0.6411, 0.6402, 0.6371, 0.6349, 0.6209, 0.6597, 0.6452, 0.6455, 0.6193, 0.6532, 0.6193, 0.6532, 0.6452, 0.6455, 0.6411, 0.6402, 0.6469, 0.6477, 0.6676, 0.6166, 0.6452, 0.6455, 0.6469, 0.6477, 0.6703, 0.6171, 0.6676, 0.6166, 0.6452, 0.6455, 0.6676, 0.6166, 0.6469, 0.6477, 0.6469, 0.6477, 0.6676, 0.6166, 0.6703, 0.6171, 0.6411, 0.6402, 0.661, 0.6156, 0.6452, 0.6455, 0.6452, 0.6455, 0.661, 0.6156, 0.6676, 0.6166, 0.6371, 0.6349, 0.6545, 0.6146, 0.6411, 0.6402, 0.6411, 0.6402, 0.6545, 0.6146, 0.661, 0.6156, 0.6354, 0.6328, 0.6517, 0.6141, 0.6371, 0.6349, 0.6371, 0.6349, 0.6517, 0.6141, 0.6545, 0.6146, 0.6371, 0.6349, 0.6517, 0.6141, 0.6354, 0.6328, 0.6371, 0.6349, 0.6545, 0.6146, 0.6517, 0.6141, 0.6411, 0.6402, 0.6545, 0.6146, 0.6371, 0.6349, 0.6411, 0.6402, 0.661, 0.6156, 0.6545, 0.6146, 0.6452, 0.6455, 0.661, 0.6156, 0.6411, 0.6402, 0.6452, 0.6455, 0.6676, 0.6166, 0.661, 0.6156, 0.6703, 0.6171, 0.6649, 0.5878, 0.6676, 0.6166, 0.6703, 0.6171, 0.6674, 0.5866, 0.6649, 0.5878, 0.6676, 0.6166, 0.6649, 0.5878, 0.6703, 0.6171, 0.6703, 0.6171, 0.6649, 0.5878, 0.6674, 0.5866, 0.661, 0.6156, 0.6589, 0.5906, 0.6676, 0.6166, 0.6676, 0.6166, 0.6589, 0.5906, 0.6649, 0.5878, 0.6545, 0.6146, 0.6529, 0.5934, 0.661, 0.6156, 0.661, 0.6156, 0.6529, 0.5934, 0.6589, 0.5906, 0.6517, 0.6141, 0.6504, 0.5946, 0.6545, 0.6146, 0.6545, 0.6146, 0.6504, 0.5946, 0.6529, 0.5934, 0.6545, 0.6146, 0.6504, 0.5946, 0.6517, 0.6141, 0.6545, 0.6146, 0.6529, 0.5934, 0.6504, 0.5946, 0.661, 0.6156, 0.6529, 0.5934, 0.6545, 0.6146, 0.661, 0.6156, 0.6589, 0.5906, 0.6529, 0.5934, 0.6676, 0.6166, 0.6589, 0.5906, 0.661, 0.6156, 0.6676, 0.6166, 0.6649, 0.5878, 0.6589, 0.5906, 0.6674, 0.5866, 0.6509, 0.563, 0.6649, 0.5878, 0.6649, 0.5878, 0.6509, 0.563, 0.6484, 0.5641, 0.6649, 0.5878, 0.6509, 0.563, 0.6674, 0.5866, 0.6649, 0.5878, 0.6484, 0.5641, 0.6509, 0.563, 0.6589, 0.5906, 0.6484, 0.5641, 0.6649, 0.5878, 0.6589, 0.5906, 0.6423, 0.5669, 0.6484, 0.5641, 0.6529, 0.5934, 0.6423, 0.5669, 0.6589, 0.5906, 0.6529, 0.5934, 0.6363, 0.5697, 0.6423, 0.5669, 0.6504, 0.5946, 0.6363, 0.5697, 0.6529, 0.5934, 0.6504, 0.5946, 0.6338, 0.5709, 0.6363, 0.5697, 0.6529, 0.5934, 0.6363, 0.5697, 0.6504, 0.5946, 0.6504, 0.5946, 0.6363, 0.5697, 0.6338, 0.5709, 0.6589, 0.5906, 0.6423, 0.5669, 0.6529, 0.5934, 0.6529, 0.5934, 0.6423, 0.5669, 0.6363, 0.5697, 0.6649, 0.5878, 0.6484, 0.5641, 0.6589, 0.5906, 0.6589, 0.5906, 0.6484, 0.5641, 0.6423, 0.5669, 0.6509, 0.563, 0.6447, 0.5387, 0.6484, 0.5641, 0.6484, 0.5641, 0.6447, 0.5387, 0.6421, 0.5377, 0.6484, 0.5641, 0.6447, 0.5387, 0.6509, 0.563, 0.6484, 0.5641, 0.6421, 0.5377, 0.6447, 0.5387, 0.6423, 0.5669, 0.6421, 0.5377, 0.6484, 0.5641, 0.6423, 0.5669, 0.6359, 0.5354, 0.6421, 0.5377, 0.6363, 0.5697, 0.6359, 0.5354, 0.6423, 0.5669, 0.6363, 0.5697, 0.6297, 0.533, 0.6359, 0.5354, 0.6338, 0.5709, 0.6297, 0.533, 0.6363, 0.5697, 0.6338, 0.5709, 0.6271, 0.532, 0.6297, 0.533, 0.6363, 0.5697, 0.6297, 0.533, 0.6338, 0.5709, 0.6338, 0.5709, 0.6297, 0.533, 0.6271, 0.532, 0.6423, 0.5669, 0.6359, 0.5354, 0.6363, 0.5697, 0.6363, 0.5697, 0.6359, 0.5354, 0.6297, 0.533, 0.6484, 0.5641, 0.6421, 0.5377, 0.6423, 0.5669, 0.6423, 0.5669, 0.6421, 0.5377, 0.6359, 0.5354, 0.6447, 0.5387, 0.6601, 0.5191, 0.6421, 0.5377, 0.6447, 0.5387, 0.6612, 0.5216, 0.6601, 0.5191, 0.6421, 0.5377, 0.6601, 0.5191, 0.6447, 0.5387, 0.6447, 0.5387, 0.6601, 0.5191, 0.6612, 0.5216, 0.6359, 0.5354, 0.6572, 0.5131, 0.6421, 0.5377, 0.6421, 0.5377, 0.6572, 0.5131, 0.6601, 0.5191, 0.6297, 0.533, 0.6544, 0.5071, 0.6359, 0.5354, 0.6359, 0.5354, 0.6544, 0.5071, 0.6572, 0.5131, 0.6271, 0.532, 0.6533, 0.5046, 0.6297, 0.533, 0.6297, 0.533, 0.6533, 0.5046, 0.6544, 0.5071, 0.6297, 0.533, 0.6533, 0.5046, 0.6271, 0.532, 0.6297, 0.533, 0.6544, 0.5071, 0.6533, 0.5046, 0.6359, 0.5354, 0.6544, 0.5071, 0.6297, 0.533, 0.6359, 0.5354, 0.6572, 0.5131, 0.6544, 0.5071, 0.6421, 0.5377, 0.6572, 0.5131, 0.6359, 0.5354, 0.6421, 0.5377, 0.6601, 0.5191, 0.6572, 0.5131, 0.6612, 0.5216, 0.7074, 0.5239, 0.6601, 0.5191, 0.6612, 0.5216, 0.7074, 0.5267, 0.7074, 0.5239, 0.6601, 0.5191, 0.7074, 0.5239, 0.6612, 0.5216, 0.6612, 0.5216, 0.7074, 0.5239, 0.7074, 0.5267, 0.6572, 0.5131, 0.7075, 0.5173, 0.6601, 0.5191, 0.6601, 0.5191, 0.7075, 0.5173, 0.7074, 0.5239, 0.6544, 0.5071, 0.7076, 0.5106, 0.6572, 0.5131, 0.6572, 0.5131, 0.7076, 0.5106, 0.7075, 0.5173, 0.6533, 0.5046, 0.7077, 0.5078, 0.6544, 0.5071, 0.6544, 0.5071, 0.7077, 0.5078, 0.7076, 0.5106, 0.6544, 0.5071, 0.7077, 0.5078, 0.6533, 0.5046, 0.6544, 0.5071, 0.7076, 0.5106, 0.7077, 0.5078, 0.6572, 0.5131, 0.7076, 0.5106, 0.6544, 0.5071, 0.6572, 0.5131, 0.7075, 0.5173, 0.7076, 0.5106, 0.6601, 0.5191, 0.7075, 0.5173, 0.6572, 0.5131, 0.6601, 0.5191, 0.7074, 0.5239, 0.7075, 0.5173, 0.7074, 0.5267, 0.8189, 0.5753, 0.7074, 0.5239, 0.7074, 0.5267, 0.8175, 0.5775, 0.8189, 0.5753, 0.7074, 0.5239, 0.8189, 0.5753, 0.7074, 0.5267, 0.7074, 0.5267, 0.8189, 0.5753, 0.8175, 0.5775, 0.7075, 0.5173, 0.8221, 0.5698, 0.7074, 0.5239, 0.7074, 0.5239, 0.8221, 0.5698, 0.8189, 0.5753, 0.7076, 0.5106, 0.8254, 0.5643, 0.7075, 0.5173, 0.7075, 0.5173, 0.8254, 0.5643, 0.8221, 0.5698, 0.7077, 0.5078, 0.8267, 0.562, 0.7076, 0.5106, 0.7076, 0.5106, 0.8267, 0.562, 0.8254, 0.5643, 0.7076, 0.5106, 0.8267, 0.562, 0.7077, 0.5078, 0.7076, 0.5106, 0.8254, 0.5643, 0.8267, 0.562, 0.7075, 0.5173, 0.8254, 0.5643, 0.7076, 0.5106, 0.7075, 0.5173, 0.8221, 0.5698, 0.8254, 0.5643, 0.7074, 0.5239, 0.8221, 0.5698, 0.7075, 0.5173, 0.7074, 0.5239, 0.8189, 0.5753, 0.8221, 0.5698, 0.8175, 0.5775, 0.9079, 0.6283, 0.8189, 0.5753, 0.8189, 0.5753, 0.9079, 0.6283, 0.9094, 0.6263, 0.8189, 0.5753, 0.9079, 0.6283, 0.8175, 0.5775, 0.8189, 0.5753, 0.9094, 0.6263, 0.9079, 0.6283, 0.8221, 0.5698, 0.9094, 0.6263, 0.8189, 0.5753, 0.8221, 0.5698, 0.9127, 0.6213, 0.9094, 0.6263, 0.8254, 0.5643, 0.9127, 0.6213, 0.8221, 0.5698, 0.8254, 0.5643, 0.9161, 0.6164, 0.9127, 0.6213, 0.8267, 0.562, 0.9161, 0.6164, 0.8254, 0.5643, 0.8267, 0.562, 0.9175, 0.6143, 0.9161, 0.6164, 0.8254, 0.5643, 0.9161, 0.6164, 0.8267, 0.562, 0.8267, 0.562, 0.9161, 0.6164, 0.9175, 0.6143, 0.8221, 0.5698, 0.9127, 0.6213, 0.8254, 0.5643, 0.8254, 0.5643, 0.9127, 0.6213, 0.9161, 0.6164, 0.8189, 0.5753, 0.9094, 0.6263, 0.8221, 0.5698, 0.8221, 0.5698, 0.9094, 0.6263, 0.9127, 0.6213, 0.9079, 0.6283, 0.95, 0.6504, 0.9094, 0.6263, 0.9094, 0.6263, 0.95, 0.6504, 0.9523, 0.6489, 0.9094, 0.6263, 0.95, 0.6504, 0.9079, 0.6283, 0.9094, 0.6263, 0.9523, 0.6489, 0.95, 0.6504, 0.9127, 0.6213, 0.9523, 0.6489, 0.9094, 0.6263, 0.9127, 0.6213, 0.9579, 0.6452, 0.9523, 0.6489, 0.9161, 0.6164, 0.9579, 0.6452, 0.9127, 0.6213, 0.9161, 0.6164, 0.9634, 0.6416, 0.9579, 0.6452, 0.9175, 0.6143, 0.9634, 0.6416, 0.9161, 0.6164, 0.9175, 0.6143, 0.9657, 0.6401, 0.9634, 0.6416, 0.9161, 0.6164, 0.9634, 0.6416, 0.9175, 0.6143, 0.9175, 0.6143, 0.9634, 0.6416, 0.9657, 0.6401, 0.9127, 0.6213, 0.9579, 0.6452, 0.9161, 0.6164, 0.9161, 0.6164, 0.9579, 0.6452, 0.9634, 0.6416, 0.9094, 0.6263, 0.9523, 0.6489, 0.9127, 0.6213, 0.9127, 0.6213, 0.9523, 0.6489, 0.9579, 0.6452, 0.95, 0.6504, 0.961, 0.6589, 0.9523, 0.6489, 0.9523, 0.6489, 0.961, 0.6589, 0.9637, 0.6582, 0.9523, 0.6489, 0.961, 0.6589, 0.95, 0.6504, 0.9523, 0.6489, 0.9637, 0.6582, 0.961, 0.6589, 0.9579, 0.6452, 0.9637, 0.6582, 0.9523, 0.6489, 0.9579, 0.6452, 0.9701, 0.6566, 0.9637, 0.6582, 0.9634, 0.6416, 0.9701, 0.6566, 0.9579, 0.6452, 0.9634, 0.6416, 0.9768, 0.6557, 0.9701, 0.6566, 0.9657, 0.6401, 0.9768, 0.6557, 0.9634, 0.6416, 0.9657, 0.6401, 0.9794, 0.655, 0.9768, 0.6557, 0.9634, 0.6416, 0.9766, 0.655, 0.9657, 0.6401, 0.9657, 0.6401, 0.9766, 0.655, 0.9794, 0.655, 0.9579, 0.6452, 0.9701, 0.6566, 0.9634, 0.6416, 0.9634, 0.6416, 0.9701, 0.6566, 0.9766, 0.655, 0.9523, 0.6489, 0.9637, 0.6582, 0.9579, 0.6452, 0.9579, 0.6452, 0.9637, 0.6582, 0.9701, 0.6566, 0.9579, 0.6718, 0.9646, 0.6724, 0.9637, 0.6582, 0.9646, 0.6724, 0.9701, 0.6566, 0.9637, 0.6582, 0.9646, 0.6724, 0.9712, 0.6731, 0.9701, 0.6566, 0.9712, 0.6731, 0.9766, 0.655, 0.9701, 0.6566, 0.9712, 0.6731, 0.9739, 0.6734, 0.9766, 0.655, 0.9739, 0.6734, 0.9794, 0.655, 0.9766, 0.655, 0.9739, 0.6734, 0.9712, 0.6731, 0.9768, 0.6557, 0.9739, 0.6734, 0.9768, 0.6557, 0.9794, 0.655, 0.9712, 0.6731, 0.9646, 0.6724, 0.9701, 0.6566, 0.9712, 0.6731, 0.9701, 0.6566, 0.9768, 0.6557, 0.9646, 0.6724, 0.9579, 0.6718, 0.9637, 0.6582, 0.9646, 0.6724, 0.9637, 0.6582, 0.9701, 0.6566, 0.9579, 0.6718, 0.9552, 0.6715, 0.961, 0.6589, 0.9579, 0.6718, 0.961, 0.6589, 0.9637, 0.6582, 0.9552, 0.6715, 0.9579, 0.6718, 0.961, 0.6589, 0.9579, 0.6718, 0.9637, 0.6582, 0.961, 0.6589, 0.9304, 0.7118, 0.9358, 0.7146, 0.9579, 0.6718, 0.9358, 0.7146, 0.9646, 0.6724, 0.9579, 0.6718, 0.9358, 0.7146, 0.9411, 0.7174, 0.9646, 0.6724, 0.9411, 0.7174, 0.9712, 0.6731, 0.9646, 0.6724, 0.9411, 0.7174, 0.9433, 0.7186, 0.9712, 0.6731, 0.9433, 0.7186, 0.9739, 0.6734, 0.9712, 0.6731, 0.9433, 0.7186, 0.9411, 0.7174, 0.9712, 0.6731, 0.9433, 0.7186, 0.9712, 0.6731, 0.9739, 0.6734, 0.9411, 0.7174, 0.9358, 0.7146, 0.9646, 0.6724, 0.9411, 0.7174, 0.9646, 0.6724, 0.9712, 0.6731, 0.9358, 0.7146, 0.9304, 0.7118, 0.9579, 0.6718, 0.9358, 0.7146, 0.9579, 0.6718, 0.9646, 0.6724, 0.9304, 0.7118, 0.9282, 0.7106, 0.9552, 0.6715, 0.9304, 0.7118, 0.9552, 0.6715, 0.9579, 0.6718, 0.9282, 0.7106, 0.9304, 0.7118, 0.9552, 0.6715, 0.9304, 0.7118, 0.9579, 0.6718, 0.9552, 0.6715, 0.8741, 0.799, 0.8795, 0.8024, 0.9304, 0.7118, 0.8795, 0.8024, 0.9358, 0.7146, 0.9304, 0.7118, 0.8795, 0.8024, 0.8849, 0.8057, 0.9358, 0.7146, 0.8849, 0.8057, 0.9411, 0.7174, 0.9358, 0.7146, 0.8849, 0.8057, 0.8872, 0.8071, 0.9411, 0.7174, 0.8872, 0.8071, 0.9433, 0.7186, 0.9411, 0.7174, 0.8872, 0.8071, 0.8849, 0.8057, 0.9411, 0.7174, 0.8872, 0.8071, 0.9411, 0.7174, 0.9433, 0.7186, 0.8849, 0.8057, 0.8795, 0.8024, 0.9358, 0.7146, 0.8849, 0.8057, 0.9358, 0.7146, 0.9411, 0.7174, 0.8795, 0.8024, 0.8741, 0.799, 0.9304, 0.7118, 0.8795, 0.8024, 0.9304, 0.7118, 0.9358, 0.7146, 0.8741, 0.799, 0.8718, 0.7977, 0.9282, 0.7106, 0.8741, 0.799, 0.9282, 0.7106, 0.9304, 0.7118, 0.8718, 0.7977, 0.8741, 0.799, 0.9282, 0.7106, 0.8741, 0.799, 0.9304, 0.7118, 0.9282, 0.7106, 0.7993, 0.8963, 0.8025, 0.9022, 0.8795, 0.8024, 0.7993, 0.8963, 0.8795, 0.8024, 0.8741, 0.799, 0.8025, 0.9022, 0.8057, 0.908, 0.8849, 0.8057, 0.8025, 0.9022, 0.8849, 0.8057, 0.8795, 0.8024, 0.8057, 0.908, 0.807, 0.9104, 0.8872, 0.8071, 0.8057, 0.908, 0.8872, 0.8071, 0.8849, 0.8057, 0.807, 0.9104, 0.8057, 0.908, 0.8872, 0.8071, 0.8057, 0.908, 0.8849, 0.8057, 0.8872, 0.8071, 0.8057, 0.908, 0.8025, 0.9022, 0.8849, 0.8057, 0.8025, 0.9022, 0.8795, 0.8024, 0.8849, 0.8057, 0.8025, 0.9022, 0.7993, 0.8963, 0.8795, 0.8024, 0.7993, 0.8963, 0.8741, 0.799, 0.8795, 0.8024, 0.7993, 0.8963, 0.798, 0.8939, 0.8741, 0.799, 0.798, 0.8939, 0.8718, 0.7977, 0.8741, 0.799, 0.798, 0.8939, 0.7993, 0.8963, 0.8741, 0.799, 0.798, 0.8939, 0.8741, 0.799, 0.8718, 0.7977, 0.7596, 0.9226, 0.7599, 0.9292, 0.8025, 0.9022, 0.7596, 0.9226, 0.8025, 0.9022, 0.7993, 0.8963, 0.7599, 0.9292, 0.7602, 0.9359, 0.8057, 0.908, 0.7599, 0.9292, 0.8057, 0.908, 0.8025, 0.9022, 0.7602, 0.9359, 0.7603, 0.9386, 0.807, 0.9104, 0.7602, 0.9359, 0.807, 0.9104, 0.8057, 0.908, 0.7603, 0.9386, 0.7602, 0.9359, 0.807, 0.9104, 0.7602, 0.9359, 0.8057, 0.908, 0.807, 0.9104, 0.7602, 0.9359, 0.7599, 0.9292, 0.8057, 0.908, 0.7599, 0.9292, 0.8025, 0.9022, 0.8057, 0.908, 0.7599, 0.9292, 0.7596, 0.9226, 0.8025, 0.9022, 0.7596, 0.9226, 0.7993, 0.8963, 0.8025, 0.9022, 0.7596, 0.9226, 0.7595, 0.9198, 0.7993, 0.8963, 0.7595, 0.9198, 0.798, 0.8939, 0.7993, 0.8963, 0.7595, 0.9198, 0.7596, 0.9226, 0.7993, 0.8963, 0.7595, 0.9198, 0.7993, 0.8963, 0.798, 0.8939, 0.735, 0.9145, 0.7306, 0.9194, 0.7599, 0.9292, 0.735, 0.9145, 0.7599, 0.9292, 0.7596, 0.9226, 0.7306, 0.9194, 0.7262, 0.9244, 0.7602, 0.9359, 0.7306, 0.9194, 0.7602, 0.9359, 0.7599, 0.9292, 0.7262, 0.9244, 0.7244, 0.9265, 0.7603, 0.9386, 0.7262, 0.9244, 0.7603, 0.9386, 0.7602, 0.9359, 0.7244, 0.9265, 0.7262, 0.9244, 0.7603, 0.9386, 0.7262, 0.9244, 0.7602, 0.9359, 0.7603, 0.9386, 0.7262, 0.9244, 0.7306, 0.9194, 0.7602, 0.9359, 0.7306, 0.9194, 0.7599, 0.9292, 0.7602, 0.9359, 0.7306, 0.9194, 0.735, 0.9145, 0.7599, 0.9292, 0.735, 0.9145, 0.7596, 0.9226, 0.7599, 0.9292, 0.735, 0.9145, 0.7369, 0.9124, 0.7596, 0.9226, 0.7369, 0.9124, 0.7595, 0.9198, 0.7596, 0.9226, 0.7369, 0.9124, 0.735, 0.9145, 0.7596, 0.9226, 0.7369, 0.9124, 0.7596, 0.9226, 0.7595, 0.9198, 0.7283, 0.8882, 0.7216, 0.8885, 0.735, 0.9145, 0.7216, 0.8885, 0.7306, 0.9194, 0.735, 0.9145, 0.7216, 0.8885, 0.715, 0.8888, 0.7306, 0.9194, 0.715, 0.8888, 0.7262, 0.9244, 0.7306, 0.9194, 0.715, 0.8888, 0.7122, 0.889, 0.7262, 0.9244, 0.7122, 0.889, 0.7244, 0.9265, 0.7262, 0.9244, 0.7122, 0.889, 0.715, 0.8888, 0.7262, 0.9244, 0.7122, 0.889, 0.7262, 0.9244, 0.7244, 0.9265, 0.715, 0.8888, 0.7216, 0.8885, 0.7306, 0.9194, 0.715, 0.8888, 0.7306, 0.9194, 0.7262, 0.9244, 0.7216, 0.8885, 0.7283, 0.8882, 0.735, 0.9145, 0.7216, 0.8885, 0.735, 0.9145, 0.7306, 0.9194, 0.7283, 0.8882, 0.7311, 0.8881, 0.7369, 0.9124, 0.7283, 0.8882, 0.7369, 0.9124, 0.735, 0.9145, 0.7311, 0.8881, 0.7283, 0.8882, 0.7369, 0.9124, 0.7283, 0.8882, 0.735, 0.9145, 0.7369, 0.9124, 0.732, 0.8595, 0.7253, 0.8599, 0.7283, 0.8882, 0.7253, 0.8599, 0.7216, 0.8885, 0.7283, 0.8882, 0.7253, 0.8599, 0.7187, 0.8602, 0.7216, 0.8885, 0.7187, 0.8602, 0.715, 0.8888, 0.7216, 0.8885, 0.7187, 0.8602, 0.7159, 0.8603, 0.715, 0.8888, 0.7159, 0.8603, 0.7122, 0.889, 0.715, 0.8888, 0.7159, 0.8603, 0.7187, 0.8602, 0.715, 0.8888, 0.7159, 0.8603, 0.715, 0.8888, 0.7122, 0.889, 0.7187, 0.8602, 0.7253, 0.8599, 0.7216, 0.8885, 0.7187, 0.8602, 0.7216, 0.8885, 0.715, 0.8888, 0.7253, 0.8599, 0.732, 0.8595, 0.7283, 0.8882, 0.7253, 0.8599, 0.7283, 0.8882, 0.7216, 0.8885, 0.732, 0.8595, 0.7347, 0.8594, 0.7311, 0.8881, 0.732, 0.8595, 0.7311, 0.8881, 0.7283, 0.8882, 0.7347, 0.8594, 0.732, 0.8595, 0.7311, 0.8881, 0.732, 0.8595, 0.7283, 0.8882, 0.7311, 0.8881, 0.7209, 0.8328, 0.7156, 0.8367, 0.7253, 0.8599, 0.7209, 0.8328, 0.7253, 0.8599, 0.732, 0.8595, 0.7156, 0.8367, 0.7102, 0.8407, 0.7187, 0.8602, 0.7156, 0.8367, 0.7187, 0.8602, 0.7253, 0.8599, 0.7102, 0.8407, 0.708, 0.8423, 0.7159, 0.8603, 0.7102, 0.8407, 0.7159, 0.8603, 0.7187, 0.8602, 0.708, 0.8423, 0.7102, 0.8407, 0.7159, 0.8603, 0.7102, 0.8407, 0.7187, 0.8602, 0.7159, 0.8603, 0.7102, 0.8407, 0.7156, 0.8367, 0.7187, 0.8602, 0.7156, 0.8367, 0.7253, 0.8599, 0.7187, 0.8602, 0.7156, 0.8367, 0.7209, 0.8328, 0.7253, 0.8599, 0.7209, 0.8328, 0.732, 0.8595, 0.7253, 0.8599, 0.7209, 0.8328, 0.7231, 0.8311, 0.732, 0.8595, 0.7231, 0.8311, 0.7347, 0.8594, 0.732, 0.8595, 0.7231, 0.8311, 0.7209, 0.8328, 0.732, 0.8595, 0.7231, 0.8311, 0.732, 0.8595, 0.7347, 0.8594, 0.6877, 0.8176, 0.6865, 0.8242, 0.7156, 0.8367, 0.6877, 0.8176, 0.7156, 0.8367, 0.7209, 0.8328, 0.6865, 0.8242, 0.6854, 0.8308, 0.7102, 0.8407, 0.6865, 0.8242, 0.7102, 0.8407, 0.7156, 0.8367, 0.6854, 0.8308, 0.6849, 0.8335, 0.708, 0.8423, 0.6854, 0.8308, 0.708, 0.8423, 0.7102, 0.8407, 0.6849, 0.8335, 0.6854, 0.8308, 0.708, 0.8423, 0.6854, 0.8308, 0.7102, 0.8407, 0.708, 0.8423, 0.6854, 0.8308, 0.6865, 0.8242, 0.7102, 0.8407, 0.6865, 0.8242, 0.7156, 0.8367, 0.7102, 0.8407, 0.6865, 0.8242, 0.6877, 0.8176, 0.7156, 0.8367, 0.6877, 0.8176, 0.7209, 0.8328, 0.7156, 0.8367, 0.6877, 0.8176, 0.6882, 0.8149, 0.7209, 0.8328, 0.6882, 0.8149, 0.7231, 0.8311, 0.7209, 0.8328, 0.6882, 0.8149, 0.6877, 0.8176, 0.7209, 0.8328, 0.6882, 0.8149, 0.7209, 0.8328, 0.7231, 0.8311, 0.6596, 0.8164, 0.6611, 0.8229, 0.6877, 0.8176, 0.6611, 0.8229, 0.6865, 0.8242, 0.6877, 0.8176, 0.6611, 0.8229, 0.6627, 0.8293, 0.6865, 0.8242, 0.6627, 0.8293, 0.6854, 0.8308, 0.6865, 0.8242, 0.6627, 0.8293, 0.6633, 0.832, 0.6854, 0.8308, 0.6633, 0.832, 0.6849, 0.8335, 0.6854, 0.8308, 0.6633, 0.832, 0.6627, 0.8293, 0.6854, 0.8308, 0.6633, 0.832, 0.6854, 0.8308, 0.6849, 0.8335, 0.6627, 0.8293, 0.6611, 0.8229, 0.6865, 0.8242, 0.6627, 0.8293, 0.6865, 0.8242, 0.6854, 0.8308, 0.6611, 0.8229, 0.6596, 0.8164, 0.6877, 0.8176, 0.6611, 0.8229, 0.6877, 0.8176, 0.6865, 0.8242, 0.6596, 0.8164, 0.6589, 0.8137, 0.6882, 0.8149, 0.6596, 0.8164, 0.6882, 0.8149, 0.6877, 0.8176, 0.6589, 0.8137, 0.6596, 0.8164, 0.6882, 0.8149, 0.6596, 0.8164, 0.6877, 0.8176, 0.6882, 0.8149, 0.2931, 0.8988, 0.2931, 0.9054, 0.6611, 0.8229, 0.2931, 0.8988, 0.6611, 0.8229, 0.6596, 0.8164, 0.2931, 0.9054, 0.293, 0.9121, 0.6627, 0.8293, 0.2931, 0.9054, 0.6627, 0.8293, 0.6611, 0.8229, 0.293, 0.9121, 0.293, 0.9149, 0.6633, 0.832, 0.293, 0.9121, 0.6633, 0.832, 0.6627, 0.8293, 0.293, 0.9149, 0.293, 0.9121, 0.6633, 0.832, 0.293, 0.9121, 0.6627, 0.8293, 0.6633, 0.832, 0.293, 0.9121, 0.2931, 0.9054, 0.6627, 0.8293, 0.2931, 0.9054, 0.6611, 0.8229, 0.6627, 0.8293, 0.2931, 0.9054, 0.2931, 0.8988, 0.6611, 0.8229, 0.2931, 0.8988, 0.6596, 0.8164, 0.6611, 0.8229, 0.2931, 0.8988, 0.2931, 0.896, 0.6596, 0.8164, 0.2931, 0.896, 0.6589, 0.8137, 0.6596, 0.8164, 0.2931, 0.896, 0.2931, 0.8988, 0.6596, 0.8164, 0.2931, 0.896, 0.6596, 0.8164, 0.6589, 0.8137, 0.08963, 0.9096, 0.0896, 0.9163, 0.2931, 0.9054, 0.08963, 0.9096, 0.2931, 0.9054, 0.2931, 0.8988, 0.0896, 0.9163, 0.08957, 0.923, 0.293, 0.9121, 0.0896, 0.9163, 0.293, 0.9121, 0.2931, 0.9054, 0.08957, 0.923, 0.08956, 0.9257, 0.293, 0.9149, 0.08957, 0.923, 0.293, 0.9149, 0.293, 0.9121, 0.08956, 0.9257, 0.08957, 0.923, 0.293, 0.9149, 0.08957, 0.923, 0.293, 0.9121, 0.293, 0.9149, 0.08957, 0.923, 0.0896, 0.9163, 0.293, 0.9121, 0.0896, 0.9163, 0.2931, 0.9054, 0.293, 0.9121, 0.0896, 0.9163, 0.08963, 0.9096, 0.2931, 0.9054, 0.08963, 0.9096, 0.2931, 0.8988, 0.2931, 0.9054, 0.08963, 0.9096, 0.08965, 0.9069, 0.2931, 0.8988, 0.08965, 0.9069, 0.2931, 0.896, 0.2931, 0.8988, 0.08965, 0.9069, 0.08963, 0.9096, 0.2931, 0.8988, 0.08965, 0.9069, 0.2931, 0.8988, 0.2931, 0.896, 0.0595, 0.9077, 0.05783, 0.9141, 0.0896, 0.9163, 0.0595, 0.9077, 0.0896, 0.9163, 0.08963, 0.9096, 0.05783, 0.9141, 0.05616, 0.9206, 0.08957, 0.923, 0.05783, 0.9141, 0.08957, 0.923, 0.0896, 0.9163, 0.05616, 0.9206, 0.05547, 0.9233, 0.08956, 0.9257, 0.05616, 0.9206, 0.08956, 0.9257, 0.08957, 0.923, 0.05547, 0.9233, 0.05616, 0.9206, 0.08956, 0.9257, 0.05616, 0.9206, 0.08957, 0.923, 0.08956, 0.9257, 0.05616, 0.9206, 0.05783, 0.9141, 0.08957, 0.923, 0.05783, 0.9141, 0.0896, 0.9163, 0.08957, 0.923, 0.05783, 0.9141, 0.0595, 0.9077, 0.0896, 0.9163, 0.0595, 0.9077, 0.08963, 0.9096, 0.0896, 0.9163, 0.0595, 0.9077, 0.06019, 0.905, 0.08963, 0.9096, 0.06019, 0.905, 0.08965, 0.9069, 0.08963, 0.9096, 0.06019, 0.905, 0.0595, 0.9077, 0.08963, 0.9096, 0.06019, 0.905, 0.08963, 0.9096, 0.08965, 0.9069, 0.04645, 0.9029, 0.04119, 0.907, 0.05783, 0.9141, 0.04645, 0.9029, 0.05783, 0.9141, 0.0595, 0.9077, 0.04119, 0.907, 0.03593, 0.9111, 0.05616, 0.9206, 0.04119, 0.907, 0.05616, 0.9206, 0.05783, 0.9141, 0.03593, 0.9111, 0.03375, 0.9128, 0.05547, 0.9233, 0.03593, 0.9111, 0.05547, 0.9233, 0.05616, 0.9206, 0.03375, 0.9128, 0.03593, 0.9111, 0.05547, 0.9233, 0.03593, 0.9111, 0.05616, 0.9206, 0.05547, 0.9233, 0.03593, 0.9111, 0.04119, 0.907, 0.05616, 0.9206, 0.04119, 0.907, 0.05783, 0.9141, 0.05616, 0.9206, 0.04119, 0.907, 0.04645, 0.9029, 0.05783, 0.9141, 0.04645, 0.9029, 0.0595, 0.9077, 0.05783, 0.9141, 0.04645, 0.9029, 0.04863, 0.9012, 0.0595, 0.9077, 0.04863, 0.9012, 0.06019, 0.905, 0.0595, 0.9077, 0.04863, 0.9012, 0.04645, 0.9029, 0.0595, 0.9077, 0.04863, 0.9012, 0.0595, 0.9077, 0.06019, 0.905, 0.03861, 0.8953, 0.03233, 0.8975, 0.04119, 0.907, 0.03861, 0.8953, 0.04119, 0.907, 0.04645, 0.9029, 0.03233, 0.8975, 0.02604, 0.8997, 0.03593, 0.9111, 0.03233, 0.8975, 0.03593, 0.9111, 0.04119, 0.907, 0.02604, 0.8997, 0.02344, 0.9006, 0.03375, 0.9128, 0.02604, 0.8997, 0.03375, 0.9128, 0.03593, 0.9111, 0.02344, 0.9006, 0.02604, 0.8997, 0.03375, 0.9128, 0.02604, 0.8997, 0.03593, 0.9111, 0.03375, 0.9128, 0.02604, 0.8997, 0.03233, 0.8975, 0.03593, 0.9111, 0.03233, 0.8975, 0.04119, 0.907, 0.03593, 0.9111, 0.03233, 0.8975, 0.03861, 0.8953, 0.04119, 0.907, 0.03861, 0.8953, 0.04645, 0.9029, 0.04119, 0.907, 0.03861, 0.8953, 0.04122, 0.8944, 0.04645, 0.9029, 0.04122, 0.8944, 0.04863, 0.9012, 0.04645, 0.9029, 0.04122, 0.8944, 0.03861, 0.8953, 0.04645, 0.9029, 0.04122, 0.8944, 0.04645, 0.9029, 0.04863, 0.9012, 0.03466, 0.8858, 0.028, 0.8858, 0.03233, 0.8975, 0.03466, 0.8858, 0.03233, 0.8975, 0.03861, 0.8953, 0.028, 0.8858, 0.02135, 0.8858, 0.02604, 0.8997, 0.028, 0.8858, 0.02604, 0.8997, 0.03233, 0.8975, 0.02135, 0.8858, 0.01859, 0.8858, 0.02344, 0.9006, 0.02135, 0.8858, 0.02344, 0.9006, 0.02604, 0.8997, 0.01859, 0.8858, 0.02135, 0.8858, 0.02344, 0.9006, 0.02135, 0.8858, 0.02604, 0.8997, 0.02344, 0.9006, 0.02135, 0.8858, 0.028, 0.8858, 0.02604, 0.8997, 0.028, 0.8858, 0.03233, 0.8975, 0.02604, 0.8997, 0.028, 0.8858, 0.03466, 0.8858, 0.03233, 0.8975, 0.03466, 0.8858, 0.03861, 0.8953, 0.03233, 0.8975, 0.03466, 0.8858, 0.03742, 0.8858, 0.03861, 0.8953, 0.03742, 0.8858, 0.04122, 0.8944, 0.03861, 0.8953, 0.03742, 0.8858, 0.03466, 0.8858, 0.03861, 0.8953, 0.03742, 0.8858, 0.03861, 0.8953, 0.04122, 0.8944, 0.03466, 0.8858, 0.03466, 0.795, 0.028, 0.795, 0.03466, 0.8858, 0.028, 0.795, 0.028, 0.8858, 0.02135, 0.795, 0.02135, 0.8858, 0.028, 0.8858, 0.02135, 0.795, 0.028, 0.8858, 0.028, 0.795, 0.01859, 0.795, 0.01859, 0.8858, 0.02135, 0.8858, 0.01859, 0.795, 0.02135, 0.8858, 0.02135, 0.795, 0.02135, 0.795, 0.02135, 0.8858, 0.01859, 0.8858, 0.02135, 0.795, 0.01859, 0.8858, 0.01859, 0.795, 0.028, 0.795, 0.028, 0.8858, 0.02135, 0.8858, 0.028, 0.795, 0.02135, 0.8858, 0.02135, 0.795, 0.03466, 0.795, 0.03466, 0.8858, 0.028, 0.8858, 0.03466, 0.795, 0.028, 0.8858, 0.028, 0.795, 0.03742, 0.795, 0.03742, 0.8858, 0.03466, 0.8858, 0.03742, 0.795, 0.03466, 0.8858, 0.03466, 0.795, 0.03466, 0.795, 0.03466, 0.8858, 0.03742, 0.8858, 0.03466, 0.795, 0.03742, 0.8858, 0.03742, 0.795])
me_tube.use_remesh_preserve_volume = False
me_tube.use_remesh_preserve_attributes = False
me_tube.use_mirror_vertex_groups = False
me_tube.update()

# ---- objects
ob_tube = bpy.data.objects.new('Tube', me_tube)
ob_lamp = bpy.data.objects.new('Lamp', light_spot)
ob_camera = bpy.data.objects.new('Camera', cam_camera)

# ---- transforms, parenting, visibility, modifiers, constraints
ob_tube.location = (1.864, -1.089, -0.4462)
ob_tube.lock_rotations_4d = False
ob_tube.empty_display_type = 'ARROWS'
ob_tube.lineart.crease_threshold = 0.0
ob_lamp.location = (4.076, 1.005, 5.904)
ob_lamp.rotation_euler = (0.6503, 0.05522, 1.866)
ob_lamp.lock_rotations_4d = False
ob_lamp.empty_display_type = 'ARROWS'
ob_lamp.color = (0.0, 0.0, 0.0, 0.0)
ob_lamp.lineart.crease_threshold = 0.0
ob_camera.location = (7.481, -6.508, 5.344)
ob_camera.rotation_euler = (1.109, 0.01082, 0.8149)
ob_camera.lock_rotations_4d = False
ob_camera.empty_display_type = 'ARROWS'
ob_camera.color = (0.0, 0.0, 0.0, 0.0)
ob_camera.display_type = 'WIRE'
ob_camera.lineart.crease_threshold = 0.0

# ---- collection membership
col_collection_1.objects.link(ob_tube)
col_collection_1.objects.link(ob_lamp)
col_collection_1.objects.link(ob_camera)

# ---- scene / render settings (as saved in the file)
scene.camera = ob_camera
scene.frame_start = 1; scene.frame_end = 250; scene.frame_set(197)
scene.render.engine = 'BLENDER_EEVEE_NEXT'
scene.render.image_settings.file_format = 'JPEG'
scene.render.image_settings.color_mode = 'RGB'
scene.render.image_settings.compression = 90
scene.render.resolution_x = 800
scene.render.resolution_y = 600
scene.render.pixel_aspect_x = 100.0
scene.render.pixel_aspect_y = 100.0
scene.render.fps = 25
scene.render.dither_intensity = 0.0
scene.render.use_compositing = False
scene.render.use_sequencer = False
scene.render.bake_margin = 2
scene.render.bake_bias = 0.0
scene.render.use_stamp_time = False
scene.render.use_stamp_date = False
scene.render.use_stamp_frame = False
scene.render.use_stamp_camera = False
scene.render.use_stamp_scene = False
scene.render.use_stamp_filename = False
scene.render.use_stamp_render_time = False
scene.render.stamp_font_size = 0
scene.cycles.use_denoising = False
scene.cycles.samples = 10
scene.cycles.sampling_pattern = 'TABULATED_SOBOL'
scene.cycles.light_sampling_threshold = 0.0
scene.cycles.use_adaptive_sampling = False
scene.cycles.use_light_tree = False
scene.cycles.blur_glossy = 0.0
scene.cycles.volume_bounces = 1
scene.cycles.pixel_filter_type = 'GAUSSIAN'
scene.cycles.sample_clamp_indirect = 0.0
scene.view_settings.view_transform = 'Raw'
bpy.context.view_layer.update()

